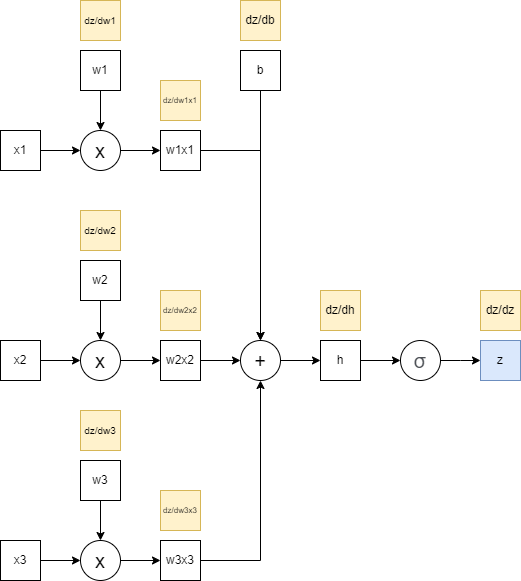

The diagram above was exported from draw.io. Its source (the exported page's mxGraphModel, read from the mxfile embedded in the PNG):
<mxGraphModel dx="794" dy="1106" grid="1" gridSize="10" guides="1" tooltips="1" connect="1" arrows="1" fold="1" page="1" pageScale="1" pageWidth="827" pageHeight="1169" math="0" shadow="0">
  <root>
    <mxCell id="0" />
    <mxCell id="1" parent="0" />
    <mxCell id="JOYZH28Bo7YQLCFNJJTp-12" style="edgeStyle=orthogonalEdgeStyle;rounded=0;orthogonalLoop=1;jettySize=auto;html=1;entryX=0;entryY=0.5;entryDx=0;entryDy=0;" edge="1" parent="1" source="s5XAra1QR04Rxnj1uz6J-1" target="JOYZH28Bo7YQLCFNJJTp-6">
      <mxGeometry relative="1" as="geometry" />
    </mxCell>
    <mxCell id="s5XAra1QR04Rxnj1uz6J-1" value="x1" style="whiteSpace=wrap;html=1;aspect=fixed;" parent="1" vertex="1">
      <mxGeometry x="200" y="240" width="40" height="40" as="geometry" />
    </mxCell>
    <mxCell id="JOYZH28Bo7YQLCFNJJTp-11" style="edgeStyle=orthogonalEdgeStyle;rounded=0;orthogonalLoop=1;jettySize=auto;html=1;entryX=0.5;entryY=0;entryDx=0;entryDy=0;" edge="1" parent="1" source="JOYZH28Bo7YQLCFNJJTp-4" target="JOYZH28Bo7YQLCFNJJTp-6">
      <mxGeometry relative="1" as="geometry" />
    </mxCell>
    <mxCell id="JOYZH28Bo7YQLCFNJJTp-4" value="w1" style="whiteSpace=wrap;html=1;aspect=fixed;" vertex="1" parent="1">
      <mxGeometry x="280" y="160" width="40" height="40" as="geometry" />
    </mxCell>
    <mxCell id="JOYZH28Bo7YQLCFNJJTp-5" value="dz/dw1" style="whiteSpace=wrap;html=1;aspect=fixed;fontSize=10;fillColor=#fff2cc;strokeColor=#d6b656;" vertex="1" parent="1">
      <mxGeometry x="280" y="110" width="40" height="40" as="geometry" />
    </mxCell>
    <mxCell id="JOYZH28Bo7YQLCFNJJTp-28" style="edgeStyle=orthogonalEdgeStyle;rounded=0;orthogonalLoop=1;jettySize=auto;html=1;exitX=1;exitY=0.5;exitDx=0;exitDy=0;entryX=0;entryY=0.5;entryDx=0;entryDy=0;" edge="1" parent="1" source="JOYZH28Bo7YQLCFNJJTp-6" target="JOYZH28Bo7YQLCFNJJTp-26">
      <mxGeometry relative="1" as="geometry" />
    </mxCell>
    <mxCell id="JOYZH28Bo7YQLCFNJJTp-6" value="&lt;div style=&quot;font-size: 20px;&quot;&gt;x&lt;/div&gt;" style="ellipse;whiteSpace=wrap;html=1;aspect=fixed;fontSize=20;align=center;labelPosition=center;verticalLabelPosition=middle;verticalAlign=middle;" vertex="1" parent="1">
      <mxGeometry x="280" y="240" width="40" height="40" as="geometry" />
    </mxCell>
    <mxCell id="JOYZH28Bo7YQLCFNJJTp-50" style="edgeStyle=orthogonalEdgeStyle;rounded=0;orthogonalLoop=1;jettySize=auto;html=1;" edge="1" parent="1" source="JOYZH28Bo7YQLCFNJJTp-26" target="JOYZH28Bo7YQLCFNJJTp-49">
      <mxGeometry relative="1" as="geometry" />
    </mxCell>
    <mxCell id="JOYZH28Bo7YQLCFNJJTp-26" value="w1x1" style="whiteSpace=wrap;html=1;aspect=fixed;" vertex="1" parent="1">
      <mxGeometry x="360" y="240" width="40" height="40" as="geometry" />
    </mxCell>
    <mxCell id="JOYZH28Bo7YQLCFNJJTp-27" value="dz/dw1x1" style="whiteSpace=wrap;html=1;aspect=fixed;fontSize=8;fillColor=#fff2cc;strokeColor=#d6b656;" vertex="1" parent="1">
      <mxGeometry x="360" y="190" width="40" height="40" as="geometry" />
    </mxCell>
    <mxCell id="JOYZH28Bo7YQLCFNJJTp-31" style="edgeStyle=orthogonalEdgeStyle;rounded=0;orthogonalLoop=1;jettySize=auto;html=1;entryX=0;entryY=0.5;entryDx=0;entryDy=0;" edge="1" source="JOYZH28Bo7YQLCFNJJTp-32" target="JOYZH28Bo7YQLCFNJJTp-37" parent="1">
      <mxGeometry relative="1" as="geometry" />
    </mxCell>
    <mxCell id="JOYZH28Bo7YQLCFNJJTp-32" value="x2" style="whiteSpace=wrap;html=1;aspect=fixed;" vertex="1" parent="1">
      <mxGeometry x="200" y="450" width="40" height="40" as="geometry" />
    </mxCell>
    <mxCell id="JOYZH28Bo7YQLCFNJJTp-33" style="edgeStyle=orthogonalEdgeStyle;rounded=0;orthogonalLoop=1;jettySize=auto;html=1;entryX=0.5;entryY=0;entryDx=0;entryDy=0;" edge="1" source="JOYZH28Bo7YQLCFNJJTp-34" target="JOYZH28Bo7YQLCFNJJTp-37" parent="1">
      <mxGeometry relative="1" as="geometry" />
    </mxCell>
    <mxCell id="JOYZH28Bo7YQLCFNJJTp-34" value="w2" style="whiteSpace=wrap;html=1;aspect=fixed;" vertex="1" parent="1">
      <mxGeometry x="280" y="370" width="40" height="40" as="geometry" />
    </mxCell>
    <mxCell id="JOYZH28Bo7YQLCFNJJTp-35" value="dz/dw2" style="whiteSpace=wrap;html=1;aspect=fixed;fontSize=10;fillColor=#fff2cc;strokeColor=#d6b656;" vertex="1" parent="1">
      <mxGeometry x="280" y="320" width="40" height="40" as="geometry" />
    </mxCell>
    <mxCell id="JOYZH28Bo7YQLCFNJJTp-36" style="edgeStyle=orthogonalEdgeStyle;rounded=0;orthogonalLoop=1;jettySize=auto;html=1;exitX=1;exitY=0.5;exitDx=0;exitDy=0;entryX=0;entryY=0.5;entryDx=0;entryDy=0;" edge="1" source="JOYZH28Bo7YQLCFNJJTp-37" target="JOYZH28Bo7YQLCFNJJTp-38" parent="1">
      <mxGeometry relative="1" as="geometry" />
    </mxCell>
    <mxCell id="JOYZH28Bo7YQLCFNJJTp-37" value="&lt;div style=&quot;font-size: 20px;&quot;&gt;x&lt;/div&gt;" style="ellipse;whiteSpace=wrap;html=1;aspect=fixed;fontSize=20;align=center;labelPosition=center;verticalLabelPosition=middle;verticalAlign=middle;" vertex="1" parent="1">
      <mxGeometry x="280" y="450" width="40" height="40" as="geometry" />
    </mxCell>
    <mxCell id="JOYZH28Bo7YQLCFNJJTp-51" style="edgeStyle=orthogonalEdgeStyle;rounded=0;orthogonalLoop=1;jettySize=auto;html=1;entryX=0;entryY=0.5;entryDx=0;entryDy=0;" edge="1" parent="1" source="JOYZH28Bo7YQLCFNJJTp-38" target="JOYZH28Bo7YQLCFNJJTp-49">
      <mxGeometry relative="1" as="geometry" />
    </mxCell>
    <mxCell id="JOYZH28Bo7YQLCFNJJTp-38" value="w2x2" style="whiteSpace=wrap;html=1;aspect=fixed;" vertex="1" parent="1">
      <mxGeometry x="360" y="450" width="40" height="40" as="geometry" />
    </mxCell>
    <mxCell id="JOYZH28Bo7YQLCFNJJTp-39" value="dz/dw2x2" style="whiteSpace=wrap;html=1;aspect=fixed;fontSize=8;fillColor=#fff2cc;strokeColor=#d6b656;" vertex="1" parent="1">
      <mxGeometry x="360" y="400" width="40" height="40" as="geometry" />
    </mxCell>
    <mxCell id="JOYZH28Bo7YQLCFNJJTp-40" style="edgeStyle=orthogonalEdgeStyle;rounded=0;orthogonalLoop=1;jettySize=auto;html=1;entryX=0;entryY=0.5;entryDx=0;entryDy=0;" edge="1" source="JOYZH28Bo7YQLCFNJJTp-41" target="JOYZH28Bo7YQLCFNJJTp-46" parent="1">
      <mxGeometry relative="1" as="geometry" />
    </mxCell>
    <mxCell id="JOYZH28Bo7YQLCFNJJTp-41" value="x3" style="whiteSpace=wrap;html=1;aspect=fixed;" vertex="1" parent="1">
      <mxGeometry x="200" y="650" width="40" height="40" as="geometry" />
    </mxCell>
    <mxCell id="JOYZH28Bo7YQLCFNJJTp-42" style="edgeStyle=orthogonalEdgeStyle;rounded=0;orthogonalLoop=1;jettySize=auto;html=1;entryX=0.5;entryY=0;entryDx=0;entryDy=0;" edge="1" source="JOYZH28Bo7YQLCFNJJTp-43" target="JOYZH28Bo7YQLCFNJJTp-46" parent="1">
      <mxGeometry relative="1" as="geometry" />
    </mxCell>
    <mxCell id="JOYZH28Bo7YQLCFNJJTp-43" value="w3" style="whiteSpace=wrap;html=1;aspect=fixed;" vertex="1" parent="1">
      <mxGeometry x="280" y="570" width="40" height="40" as="geometry" />
    </mxCell>
    <mxCell id="JOYZH28Bo7YQLCFNJJTp-44" value="dz/dw3" style="whiteSpace=wrap;html=1;aspect=fixed;fontSize=10;fillColor=#fff2cc;strokeColor=#d6b656;" vertex="1" parent="1">
      <mxGeometry x="280" y="520" width="40" height="40" as="geometry" />
    </mxCell>
    <mxCell id="JOYZH28Bo7YQLCFNJJTp-45" style="edgeStyle=orthogonalEdgeStyle;rounded=0;orthogonalLoop=1;jettySize=auto;html=1;exitX=1;exitY=0.5;exitDx=0;exitDy=0;entryX=0;entryY=0.5;entryDx=0;entryDy=0;" edge="1" source="JOYZH28Bo7YQLCFNJJTp-46" target="JOYZH28Bo7YQLCFNJJTp-47" parent="1">
      <mxGeometry relative="1" as="geometry" />
    </mxCell>
    <mxCell id="JOYZH28Bo7YQLCFNJJTp-46" value="&lt;div style=&quot;font-size: 20px;&quot;&gt;x&lt;/div&gt;" style="ellipse;whiteSpace=wrap;html=1;aspect=fixed;fontSize=20;align=center;labelPosition=center;verticalLabelPosition=middle;verticalAlign=middle;" vertex="1" parent="1">
      <mxGeometry x="280" y="650" width="40" height="40" as="geometry" />
    </mxCell>
    <mxCell id="JOYZH28Bo7YQLCFNJJTp-52" style="edgeStyle=orthogonalEdgeStyle;rounded=0;orthogonalLoop=1;jettySize=auto;html=1;exitX=1;exitY=0.5;exitDx=0;exitDy=0;" edge="1" parent="1" source="JOYZH28Bo7YQLCFNJJTp-47" target="JOYZH28Bo7YQLCFNJJTp-49">
      <mxGeometry relative="1" as="geometry" />
    </mxCell>
    <mxCell id="JOYZH28Bo7YQLCFNJJTp-47" value="w3x3" style="whiteSpace=wrap;html=1;aspect=fixed;" vertex="1" parent="1">
      <mxGeometry x="360" y="650" width="40" height="40" as="geometry" />
    </mxCell>
    <mxCell id="JOYZH28Bo7YQLCFNJJTp-48" value="dz/dw3x3" style="whiteSpace=wrap;html=1;aspect=fixed;fontSize=8;fillColor=#fff2cc;strokeColor=#d6b656;" vertex="1" parent="1">
      <mxGeometry x="360" y="600" width="40" height="40" as="geometry" />
    </mxCell>
    <mxCell id="JOYZH28Bo7YQLCFNJJTp-58" style="edgeStyle=orthogonalEdgeStyle;rounded=0;orthogonalLoop=1;jettySize=auto;html=1;entryX=0;entryY=0.5;entryDx=0;entryDy=0;" edge="1" parent="1" source="JOYZH28Bo7YQLCFNJJTp-49" target="JOYZH28Bo7YQLCFNJJTp-56">
      <mxGeometry relative="1" as="geometry" />
    </mxCell>
    <mxCell id="JOYZH28Bo7YQLCFNJJTp-49" value="&lt;div style=&quot;font-size: 20px;&quot;&gt;+&lt;/div&gt;" style="ellipse;whiteSpace=wrap;html=1;aspect=fixed;fontSize=20;align=center;labelPosition=center;verticalLabelPosition=middle;verticalAlign=middle;" vertex="1" parent="1">
      <mxGeometry x="440" y="450" width="40" height="40" as="geometry" />
    </mxCell>
    <mxCell id="JOYZH28Bo7YQLCFNJJTp-55" style="edgeStyle=orthogonalEdgeStyle;rounded=0;orthogonalLoop=1;jettySize=auto;html=1;" edge="1" parent="1" source="JOYZH28Bo7YQLCFNJJTp-53" target="JOYZH28Bo7YQLCFNJJTp-49">
      <mxGeometry relative="1" as="geometry" />
    </mxCell>
    <mxCell id="JOYZH28Bo7YQLCFNJJTp-53" value="b" style="whiteSpace=wrap;html=1;aspect=fixed;" vertex="1" parent="1">
      <mxGeometry x="440" y="160" width="40" height="40" as="geometry" />
    </mxCell>
    <mxCell id="JOYZH28Bo7YQLCFNJJTp-54" value="dz/db" style="whiteSpace=wrap;html=1;aspect=fixed;fillColor=#fff2cc;strokeColor=#d6b656;" vertex="1" parent="1">
      <mxGeometry x="440" y="110" width="40" height="40" as="geometry" />
    </mxCell>
    <mxCell id="JOYZH28Bo7YQLCFNJJTp-60" style="edgeStyle=orthogonalEdgeStyle;rounded=0;orthogonalLoop=1;jettySize=auto;html=1;entryX=0;entryY=0.5;entryDx=0;entryDy=0;" edge="1" parent="1" source="JOYZH28Bo7YQLCFNJJTp-56" target="JOYZH28Bo7YQLCFNJJTp-59">
      <mxGeometry relative="1" as="geometry" />
    </mxCell>
    <mxCell id="JOYZH28Bo7YQLCFNJJTp-56" value="h" style="whiteSpace=wrap;html=1;aspect=fixed;" vertex="1" parent="1">
      <mxGeometry x="520" y="450" width="40" height="40" as="geometry" />
    </mxCell>
    <mxCell id="JOYZH28Bo7YQLCFNJJTp-57" value="dz/dh" style="whiteSpace=wrap;html=1;aspect=fixed;fillColor=#fff2cc;strokeColor=#d6b656;" vertex="1" parent="1">
      <mxGeometry x="520" y="400" width="40" height="40" as="geometry" />
    </mxCell>
    <mxCell id="JOYZH28Bo7YQLCFNJJTp-63" style="edgeStyle=orthogonalEdgeStyle;rounded=0;orthogonalLoop=1;jettySize=auto;html=1;" edge="1" parent="1" source="JOYZH28Bo7YQLCFNJJTp-59">
      <mxGeometry relative="1" as="geometry">
        <mxPoint x="680" y="470" as="targetPoint" />
      </mxGeometry>
    </mxCell>
    <mxCell id="JOYZH28Bo7YQLCFNJJTp-59" value="&lt;span style=&quot;color: rgb(77, 81, 86); font-family: &amp;quot;Apple SD Gothic Neo&amp;quot;, arial, sans-serif; font-size: 20px; font-style: normal; font-variant-ligatures: normal; font-variant-caps: normal; letter-spacing: normal; orphans: 2; text-align: left; text-indent: 0px; text-transform: none; widows: 2; word-spacing: 0px; -webkit-text-stroke-width: 0px; white-space: normal; background-color: rgb(255, 255, 255); text-decoration-thickness: initial; text-decoration-style: initial; text-decoration-color: initial; float: none; display: inline !important;&quot;&gt;σ&lt;/span&gt;" style="ellipse;whiteSpace=wrap;html=1;aspect=fixed;fontSize=20;align=center;labelPosition=center;verticalLabelPosition=middle;verticalAlign=middle;fontStyle=0" vertex="1" parent="1">
      <mxGeometry x="600" y="450" width="40" height="40" as="geometry" />
    </mxCell>
    <mxCell id="JOYZH28Bo7YQLCFNJJTp-61" value="z" style="whiteSpace=wrap;html=1;aspect=fixed;fillColor=#dae8fc;strokeColor=#6c8ebf;" vertex="1" parent="1">
      <mxGeometry x="680" y="450" width="40" height="40" as="geometry" />
    </mxCell>
    <mxCell id="JOYZH28Bo7YQLCFNJJTp-62" value="dz/dz" style="whiteSpace=wrap;html=1;aspect=fixed;fillColor=#fff2cc;strokeColor=#d6b656;" vertex="1" parent="1">
      <mxGeometry x="680" y="400" width="40" height="40" as="geometry" />
    </mxCell>
  </root>
</mxGraphModel>